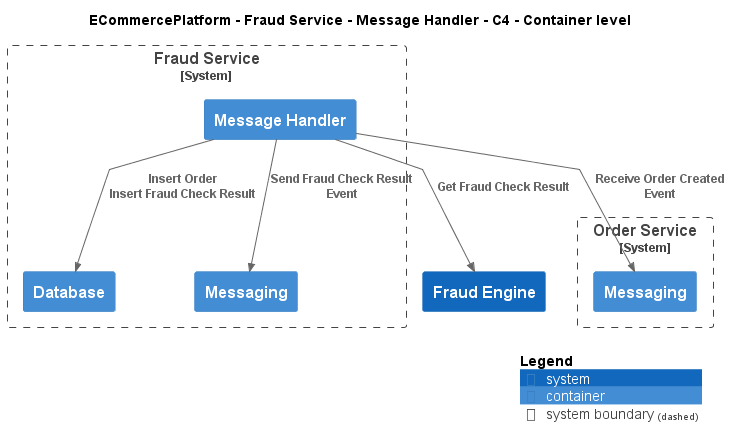

The diagram above was rendered by PlantUML. Its source (embedded in the PNG):
@startuml
!include ..\..\..\..\..\.c4s\C4_Container.puml

AddElementTag("c4interflow:lifecycle:new", $bgColor=green, $fontColor=#ffffff, $borderColor=green, $shadowing="False")
AddElementTag("c4interflow:lifecycle:changed", $bgColor=orange, $fontColor=#ffffff, $borderColor=orange, $shadowing="False")
AddElementTag("c4interflow:lifecycle:removed", $bgColor=red, $fontColor=#ffffff, $borderColor=red, $shadowing="False")

AddRelTag("c4interflow:lifecycle:new", $textColor=green, $lineColor=green)
AddRelTag("c4interflow:lifecycle:changed", $textColor=orange, $lineColor=orange)
AddRelTag("c4interflow:lifecycle:removed", $textColor=red, $lineColor=red)

SHOW_PERSON_PORTRAIT()
LAYOUT_TOP_DOWN()

skinparam linetype polyline

title ECommercePlatform - Fraud Service - Message Handler - C4 - Container level


System_Boundary(ECommercePlatform.SoftwareSystems.FraudService, "Fraud Service") {
    Container(ECommercePlatform.SoftwareSystems.FraudService.Containers.MessageHandler, "Message Handler", "", "")
    Container(ECommercePlatform.SoftwareSystems.FraudService.Containers.Database, "Database", "", "")
    Container(ECommercePlatform.SoftwareSystems.FraudService.Containers.Messaging, "Messaging", "", "")
}

System_Boundary(ECommercePlatform.SoftwareSystems.OrderService, "Order Service") {
    Container(ECommercePlatform.SoftwareSystems.OrderService.Containers.Messaging, "Messaging", "", "")
}
System(ECommercePlatform.SoftwareSystems.FraudEngine, "Fraud Engine", "")

Rel(ECommercePlatform.SoftwareSystems.FraudService.Containers.MessageHandler, ECommercePlatform.SoftwareSystems.OrderService.Containers.Messaging, "Receive Order Created Event")
Rel(ECommercePlatform.SoftwareSystems.FraudService.Containers.MessageHandler, ECommercePlatform.SoftwareSystems.FraudService.Containers.Database, "Insert Order\nInsert Fraud Check Result")
Rel(ECommercePlatform.SoftwareSystems.FraudService.Containers.MessageHandler, ECommercePlatform.SoftwareSystems.FraudEngine, "Get Fraud Check Result")
Rel(ECommercePlatform.SoftwareSystems.FraudService.Containers.MessageHandler, ECommercePlatform.SoftwareSystems.FraudService.Containers.Messaging, "Send Fraud Check Result Event")


SHOW_LEGEND()
@enduml